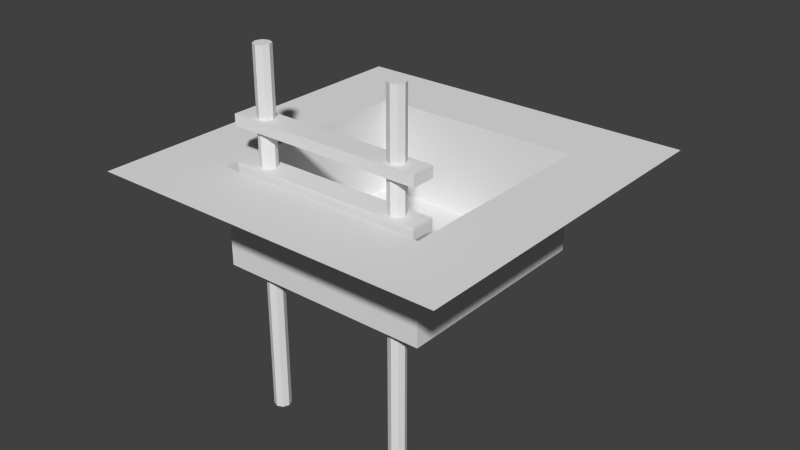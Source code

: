 # Source: stairsdown.blend  (saved by Blender 2.74.0; exported with 4.5.12 LTS)
import bpy
from mathutils import Matrix  # noqa: F401  (used for matrix-valued properties, if any)

bpy.ops.wm.read_factory_settings(use_empty=True)
scene = bpy.context.scene
scene.name = 'Scene'

# ---- collections
col_collection_1 = bpy.data.collections.new('Collection 1'); scene.collection.children.link(col_collection_1)

# ---- materials (node trees are filled in below, after node groups)
mat_stairsdownmaterial = bpy.data.materials.new('StairsDownMaterial')
mat_stairsdownmaterial.alpha_threshold = 0.0
mat_stairsdownmaterial.use_transparent_shadow = False
mat_stairsdownmaterial.roughness = 0.5

# ---- material node trees

# ---- world
world_world = bpy.data.worlds.new('World'); scene.world = world_world
world_world.color = (0.05088, 0.05088, 0.05088)
world_world.use_sun_shadow = False
world_world.sun_shadow_jitter_overblur = 0.0
world_world.cycles.sampling_method = 'MANUAL'
world_world.cycles.sample_map_resolution = 256

# ---- meshes
me_cube_003 = bpy.data.meshes.new('Cube.003')
me_cube_003.from_pydata([(0.5466, -0.5302, 0.434), (0.5466, -0.4698, 0.434), (0.5466, -0.5302, 0.566), (0.5466, -0.4698, 0.566), (-0.5466, -0.5302, 0.434), (-0.5466, -0.4698, 0.434), (-0.5466, -0.5302, 0.566), (-0.5466, -0.4698, 0.566), (0.5466, 0.2198, 0.434), (0.5466, 0.2802, 0.434), (0.5466, 0.2198, 0.566), (0.5466, 0.2802, 0.566), (-0.5466, 0.2198, 0.434), (-0.5466, 0.2802, 0.434), (-0.5466, 0.2198, 0.566), (-0.5466, 0.2802, 0.566), (0.5466, -0.2802, 0.434), (0.5466, -0.2198, 0.434), (0.5466, -0.2802, 0.566), (0.5466, -0.2198, 0.566), (-0.5466, -0.2802, 0.434), (-0.5466, -0.2198, 0.434), (-0.5466, -0.2802, 0.566), (-0.5466, -0.2198, 0.566), (0.5466, -0.03017, 0.434), (0.5466, 0.03017, 0.434), (0.5466, -0.03017, 0.566), (0.5466, 0.03017, 0.566), (-0.5466, -0.03017, 0.434), (-0.5466, 0.03017, 0.434), (-0.5466, -0.03017, 0.566), (-0.5466, 0.03017, 0.566), (-0.4, -1.356, 0.5465), (-0.4, 0.6442, 0.5465), (-0.4329, -1.356, 0.5329), (-0.4329, 0.6442, 0.5329), (-0.4465, -1.356, 0.5), (-0.4465, 0.6442, 0.5), (-0.4329, -1.356, 0.4671), (-0.4329, 0.6442, 0.4671), (-0.4, -1.356, 0.4535), (-0.4, 0.6442, 0.4535), (-0.3671, -1.356, 0.4671), (-0.3671, 0.6442, 0.4671), (-0.3535, -1.356, 0.5), (-0.3535, 0.6442, 0.5), (-0.3671, -1.356, 0.5329), (-0.3671, 0.6442, 0.5329), (0.4, -1.356, 0.5465), (0.4, 0.6442, 0.5465), (0.3671, -1.356, 0.5329), (0.3671, 0.6442, 0.5329), (0.3535, -1.356, 0.5), (0.3535, 0.6442, 0.5), (0.3671, -1.356, 0.4671), (0.3671, 0.6442, 0.4671), (0.4, -1.356, 0.4535), (0.4, 0.6442, 0.4535), (0.4329, -1.356, 0.4671), (0.4329, 0.6442, 0.4671), (0.4465, -1.356, 0.5), (0.4465, 0.6442, 0.5), (0.4329, -1.356, 0.5329), (0.4329, 0.6442, 0.5329), (1.0, -1.629e-07, -1.0), (-1.0, -1.629e-07, -1.0), (1.0, 1.629e-07, 1.0), (-1.0, 1.629e-07, 1.0), (1.0, 8.583e-08, 0.6), (1.0, 8.742e-09, 0.2), (1.0, -8.742e-09, -0.2), (1.0, -8.583e-08, -0.6), (-1.0, -8.583e-08, -0.6), (-1.0, -8.742e-09, -0.2), (-1.0, 8.742e-09, 0.2), (-1.0, 8.583e-08, 0.6), (0.6, -1.629e-07, -1.0), (0.2, -1.629e-07, -1.0), (-0.2, -1.629e-07, -1.0), (-0.6, -1.629e-07, -1.0), (-0.6, 1.629e-07, 1.0), (-0.2, 1.629e-07, 1.0), (0.2, 1.629e-07, 1.0), (0.6, 1.629e-07, 1.0), (-0.6, -8.583e-08, -0.6), (-0.2, -8.583e-08, -0.6), (0.2, -8.583e-08, -0.6), (0.6, -8.583e-08, -0.6), (-0.6, -8.742e-09, -0.2), (0.6, -8.742e-09, -0.2), (-0.6, 8.742e-09, 0.2), (0.6, 8.742e-09, 0.2), (-0.6, 8.583e-08, 0.6), (-0.2, 8.583e-08, 0.6), (0.2, 8.583e-08, 0.6), (0.6, 8.583e-08, 0.6), (-0.6, -0.5423, -0.6), (-0.2, -0.5423, -0.6), (0.2, -0.5423, -0.6), (0.6, -0.5423, -0.6), (-0.6, -0.5423, -0.2), (-0.2, -0.5423, -0.2), (0.2, -0.5423, -0.2), (0.6, -0.5423, -0.2), (-0.6, -0.5423, 0.2), (-0.2, -0.5423, 0.2), (0.2, -0.5423, 0.2), (0.6, -0.5423, 0.2), (-0.6, -0.5423, 0.6), (-0.2, -0.5423, 0.6), (0.2, -0.5423, 0.6), (0.6, -0.5423, 0.6)], [], [(1, 3, 2, 0), (3, 7, 6, 2), (7, 5, 4, 6), (5, 1, 0, 4), (0, 2, 6, 4), (5, 7, 3, 1), (9, 11, 10, 8), (11, 15, 14, 10), (15, 13, 12, 14), (13, 9, 8, 12), (8, 10, 14, 12), (13, 15, 11, 9), (17, 19, 18, 16), (19, 23, 22, 18), (23, 21, 20, 22), (21, 17, 16, 20), (16, 18, 22, 20), (21, 23, 19, 17), (25, 27, 26, 24), (27, 31, 30, 26), (31, 29, 28, 30), (29, 25, 24, 28), (24, 26, 30, 28), (29, 31, 27, 25), (32, 33, 35, 34), (34, 35, 37, 36), (36, 37, 39, 38), (38, 39, 41, 40), (40, 41, 43, 42), (42, 43, 45, 44), (35, 33, 47, 45, 43, 41, 39, 37), (46, 47, 33, 32), (44, 45, 47, 46), (32, 34, 36, 38, 40, 42, 44, 46), (48, 49, 51, 50), (50, 51, 53, 52), (52, 53, 55, 54), (54, 55, 57, 56), (56, 57, 59, 58), (58, 59, 61, 60), (51, 49, 63, 61, 59, 57, 55, 53), (62, 63, 49, 48), (60, 61, 63, 62), (48, 50, 52, 54, 56, 58, 60, 62), (92, 75, 67, 80), (79, 65, 72, 84), (84, 72, 73, 88), (88, 73, 74, 90), (90, 74, 75, 92), (69, 91, 95, 68), (92, 93, 109, 108), (93, 94, 110, 109), (94, 95, 111, 110), (70, 89, 91, 69), (95, 91, 107, 111), (90, 92, 108, 104), (91, 89, 103, 107), (71, 87, 89, 70), (88, 90, 104, 100), (89, 87, 99, 103), (84, 88, 100, 96), (64, 76, 87, 71), (76, 77, 86, 87), (77, 78, 85, 86), (78, 79, 84, 85), (68, 95, 83, 66), (95, 94, 82, 83), (94, 93, 81, 82), (93, 92, 80, 81), (107, 106, 110, 111), (106, 105, 109, 110), (105, 104, 108, 109), (103, 102, 106, 107), (102, 101, 105, 106), (101, 100, 104, 105), (99, 98, 102, 103), (98, 97, 101, 102), (97, 96, 100, 101), (87, 86, 98, 99), (86, 85, 97, 98), (85, 84, 96, 97)])
_uv = me_cube_003.uv_layers.new(name='UVMap')
_uv.uv.foreach_set('vector', [0.5409, 0.4519, 0.5409, 0.4194, 0.5557, 0.4194, 0.5557, 0.4519, 0.5409, 0.4194, 0.272, 0.4194, 0.272, 0.4045, 0.5409, 0.4045, 0.272, 0.4194, 0.272, 0.4519, 0.2571, 0.4519, 0.2571, 0.4194, 0.272, 0.4519, 0.5409, 0.4519, 0.5409, 0.4667, 0.272, 0.4667, 0.5409, 0.4667, 0.5409, 0.4992, 0.272, 0.4992, 0.272, 0.4667, 0.272, 0.4519, 0.272, 0.4194, 0.5409, 0.4194, 0.5409, 0.4519, 0.5409, 0.5468, 0.5409, 0.5143, 0.5557, 0.5143, 0.5557, 0.5468, 0.5409, 0.5143, 0.272, 0.5143, 0.272, 0.4994, 0.5409, 0.4994, 0.272, 0.5143, 0.272, 0.5468, 0.2571, 0.5468, 0.2571, 0.5143, 0.272, 0.5468, 0.5409, 0.5468, 0.5409, 0.5616, 0.272, 0.5616, 0.5409, 0.5616, 0.5409, 0.5941, 0.272, 0.5941, 0.272, 0.5616, 0.272, 0.5468, 0.272, 0.5143, 0.5409, 0.5143, 0.5409, 0.5468, 0.5409, 0.6417, 0.5409, 0.6092, 0.5557, 0.6092, 0.5557, 0.6417, 0.5409, 0.6092, 0.272, 0.6092, 0.272, 0.5943, 0.5409, 0.5943, 0.272, 0.6092, 0.272, 0.6417, 0.2571, 0.6417, 0.2571, 0.6092, 0.272, 0.6417, 0.5409, 0.6417, 0.5409, 0.6565, 0.272, 0.6565, 0.5409, 0.6565, 0.5409, 0.689, 0.272, 0.689, 0.272, 0.6565, 0.272, 0.6417, 0.272, 0.6092, 0.5409, 0.6092, 0.5409, 0.6417, 0.5409, 0.7366, 0.5409, 0.7041, 0.5557, 0.7041, 0.5557, 0.7366, 0.5409, 0.7041, 0.272, 0.7041, 0.272, 0.6892, 0.5409, 0.6892, 0.272, 0.7041, 0.272, 0.7366, 0.2571, 0.7366, 0.2571, 0.7041, 0.272, 0.7366, 0.5409, 0.7366, 0.5409, 0.7514, 0.272, 0.7514, 0.5409, 0.7514, 0.5409, 0.7839, 0.272, 0.7839, 0.272, 0.7514, 0.272, 0.7366, 0.272, 0.7041, 0.5409, 0.7041, 0.5409, 0.7366, 0.2244, 0.3051, 0.7812, 0.3051, 0.7812, 0.315, 0.2244, 0.315, 0.2244, 0.315, 0.7812, 0.315, 0.7812, 0.3249, 0.2244, 0.3249, 0.2244, 0.3249, 0.7812, 0.3249, 0.7812, 0.3348, 0.2244, 0.3348, 0.2244, 0.3348, 0.7812, 0.3348, 0.7812, 0.3447, 0.2244, 0.3447, 0.2244, 0.3447, 0.7812, 0.3447, 0.7812, 0.3546, 0.2244, 0.3546, 0.2244, 0.3546, 0.7812, 0.3546, 0.7812, 0.3645, 0.2244, 0.3645, 0.7721, 0.3286, 0.7614, 0.3392, 0.7464, 0.3392, 0.7357, 0.3286, 0.7357, 0.3135, 0.7464, 0.3028, 0.7614, 0.3028, 0.7721, 0.3135, 0.2244, 0.3744, 0.7812, 0.3744, 0.7812, 0.3843, 0.2244, 0.3843, 0.2244, 0.3645, 0.7812, 0.3645, 0.7812, 0.3744, 0.2244, 0.3744, 0.7464, 0.2656, 0.7357, 0.2549, 0.7357, 0.2399, 0.7464, 0.2292, 0.7614, 0.2292, 0.7721, 0.2399, 0.7721, 0.2549, 0.7614, 0.2656, 0.2244, 0.2257, 0.7812, 0.2256, 0.7812, 0.2355, 0.2244, 0.2356, 0.2244, 0.2356, 0.7812, 0.2355, 0.7812, 0.2454, 0.2244, 0.2455, 0.2244, 0.2455, 0.7812, 0.2454, 0.7812, 0.2553, 0.2244, 0.2554, 0.2244, 0.2554, 0.7812, 0.2553, 0.7812, 0.2652, 0.2244, 0.2652, 0.2244, 0.2652, 0.7812, 0.2652, 0.7812, 0.2751, 0.2244, 0.2751, 0.2244, 0.2751, 0.7812, 0.2751, 0.7812, 0.285, 0.2244, 0.285, 0.7614, 0.3024, 0.7464, 0.3024, 0.7357, 0.2918, 0.7357, 0.2767, 0.7464, 0.266, 0.7614, 0.266, 0.7721, 0.2767, 0.7721, 0.2918, 0.2244, 0.2949, 0.7812, 0.2949, 0.7812, 0.3048, 0.2244, 0.3048, 0.2244, 0.285, 0.7812, 0.285, 0.7812, 0.2949, 0.2244, 0.2949, 0.7614, 0.376, 0.7464, 0.376, 0.7357, 0.3654, 0.7357, 0.3503, 0.7464, 0.3396, 0.7614, 0.3396, 0.7721, 0.3503, 0.7721, 0.3654, 0.2001, 0.7999, 0.2001, 0.9999, 9.998e-05, 0.9999, 0.0001, 0.7999, 0.9999, 0.7999, 0.9999, 0.9999, 0.7999, 0.9999, 0.7999, 0.7999, 0.7999, 0.7999, 0.7999, 0.9999, 0.6, 0.9999, 0.6, 0.7999, 0.6, 0.7999, 0.6, 0.9999, 0.4, 0.9999, 0.4, 0.7999, 0.4, 0.7999, 0.4, 0.9999, 0.2001, 0.9999, 0.2001, 0.7999, 0.4, 0.0001002, 0.4, 0.2001, 0.2001, 0.2001, 0.2001, 0.0001003, 0.7213, 0.653, 0.7353, 0.6802, 0.7058, 0.6869, 0.7044, 0.6742, 0.7353, 0.6802, 0.7346, 0.7078, 0.7058, 0.7024, 0.7058, 0.6869, 0.7346, 0.7078, 0.7236, 0.7319, 0.7024, 0.7147, 0.7058, 0.7024, 0.6, 0.0001002, 0.6, 0.2001, 0.4, 0.2001, 0.4, 0.0001002, 0.7236, 0.7319, 0.6972, 0.7462, 0.6904, 0.717, 0.7024, 0.7147, 0.6963, 0.6422, 0.7213, 0.653, 0.7044, 0.6742, 0.6909, 0.6715, 0.6972, 0.7462, 0.6696, 0.7462, 0.675, 0.7169, 0.6904, 0.717, 0.7999, 9.998e-05, 0.7999, 0.2001, 0.6, 0.2001, 0.6, 0.0001002, 0.6687, 0.6422, 0.6963, 0.6422, 0.6909, 0.6715, 0.6755, 0.6714, 0.6696, 0.7462, 0.6445, 0.7354, 0.6615, 0.7142, 0.675, 0.7169, 0.6422, 0.6565, 0.6687, 0.6422, 0.6755, 0.6714, 0.6635, 0.6737, 0.9999, 9.998e-05, 0.9999, 0.2001, 0.7999, 0.2001, 0.7999, 9.998e-05, 0.9999, 0.2001, 0.9999, 0.4, 0.7999, 0.4, 0.7999, 0.2001, 0.9999, 0.4, 0.9999, 0.6, 0.7999, 0.6, 0.7999, 0.4, 0.9999, 0.6, 0.9999, 0.7999, 0.7999, 0.7999, 0.7999, 0.6, 0.2001, 0.0001003, 0.2001, 0.2001, 0.0001, 0.2001, 0.0001001, 0.0001003, 0.2001, 0.2001, 0.2001, 0.4, 0.0001, 0.4, 0.0001, 0.2001, 0.2001, 0.4, 0.2001, 0.6, 0.0001, 0.6, 0.0001, 0.4, 0.2001, 0.6, 0.2001, 0.7999, 0.0001, 0.7999, 0.0001, 0.6, 0.6904, 0.717, 0.6903, 0.7018, 0.7058, 0.7024, 0.7024, 0.7147, 0.6903, 0.7018, 0.6906, 0.6867, 0.7058, 0.6869, 0.7058, 0.7024, 0.6906, 0.6867, 0.6909, 0.6715, 0.7044, 0.6742, 0.7058, 0.6869, 0.675, 0.7169, 0.6752, 0.7017, 0.6903, 0.7018, 0.6904, 0.717, 0.6752, 0.7017, 0.6755, 0.6866, 0.6906, 0.6867, 0.6903, 0.7018, 0.6755, 0.6866, 0.6755, 0.6714, 0.6909, 0.6715, 0.6906, 0.6867, 0.6615, 0.7142, 0.6601, 0.7015, 0.6752, 0.7017, 0.675, 0.7169, 0.6601, 0.7015, 0.6601, 0.686, 0.6755, 0.6866, 0.6752, 0.7017, 0.6601, 0.686, 0.6635, 0.6737, 0.6755, 0.6714, 0.6755, 0.6866, 0.6445, 0.7354, 0.6305, 0.7082, 0.6601, 0.7015, 0.6615, 0.7142, 0.6305, 0.7082, 0.6313, 0.6806, 0.6601, 0.686, 0.6601, 0.7015, 0.6313, 0.6806, 0.6422, 0.6565, 0.6635, 0.6737, 0.6601, 0.686])
me_cube_003.materials.append(mat_stairsdownmaterial)
me_cube_003.use_remesh_preserve_volume = False
me_cube_003.use_remesh_preserve_attributes = False
me_cube_003.use_mirror_vertex_groups = False
me_cube_003.update()

# ---- objects
ob_stairsdown = bpy.data.objects.new('StairsDown', me_cube_003)

# ---- transforms, parenting, visibility, modifiers, constraints
ob_stairsdown.location = (0.0, 0.0, 0.0)
ob_stairsdown.rotation_euler = (1.571, 2.22e-16, 2.22e-16)
ob_stairsdown.lineart.crease_threshold = 0.0

# ---- collection membership
col_collection_1.objects.link(ob_stairsdown)

# ---- scene / render settings (as saved in the file)
scene.frame_start = 1; scene.frame_end = 250; scene.frame_set(1)
scene.render.engine = 'BLENDER_EEVEE_NEXT'
scene.render.resolution_percentage = 50
scene.render.dither_intensity = 0.0
scene.cycles.use_denoising = False
scene.cycles.samples = 10
scene.cycles.sampling_pattern = 'TABULATED_SOBOL'
scene.cycles.light_sampling_threshold = 0.0
scene.cycles.use_adaptive_sampling = False
scene.cycles.use_light_tree = False
scene.cycles.blur_glossy = 0.0
scene.cycles.pixel_filter_type = 'GAUSSIAN'
scene.cycles.sample_clamp_indirect = 0.0
scene.view_settings.view_transform = 'Standard'
bpy.context.view_layer.update()

# ---- added for rendering (the .blend has no active camera and no usable light): camera, sun
cam_auto = bpy.data.cameras.new('AutoCamera')
cam_auto.lens = 50.0
cam_auto.sensor_width = 36.0
cam_auto.clip_end = 1000.0
ob_auto_camera = bpy.data.objects.new('AutoCamera', cam_auto)
scene.collection.objects.link(ob_auto_camera)
ob_auto_camera.location = (3.20507, -3.84609, 2.20825)
ob_auto_camera.rotation_euler = (1.09748, -7.21219e-08, 0.694738)
scene.camera = ob_auto_camera
light_auto_sun = bpy.data.lights.new('AutoSun', 'SUN')
light_auto_sun.energy = 3.0
light_auto_sun.angle = 0.0523599
ob_auto_sun = bpy.data.objects.new('AutoSun', light_auto_sun)
scene.collection.objects.link(ob_auto_sun)
ob_auto_sun.rotation_euler = (0.872665, 0.174533, 0.523599)
bpy.context.view_layer.update()
